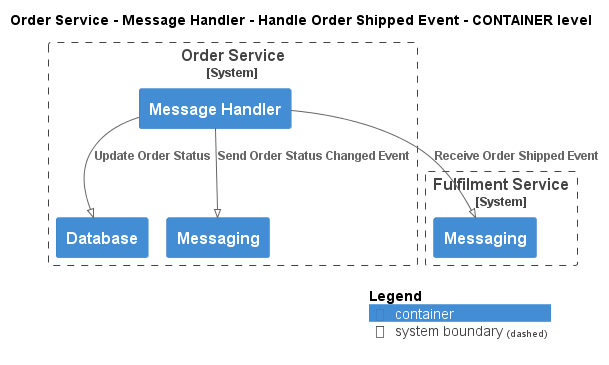

The diagram above was rendered by PlantUML. Its source (embedded in the PNG):
@startuml
!pragma layout smetana
!include ..\..\..\..\..\..\.c4s\C4_Container.puml

AddElementTag("state:new", $bgColor=green, $fontColor=#ffffff, $borderColor=green, $shadowing="False")
AddElementTag("state:changed", $bgColor=orange, $fontColor=#ffffff, $borderColor=orange, $shadowing="False")
AddElementTag("state:removed", $bgColor=red, $fontColor=#ffffff, $borderColor=red, $shadowing="False")

AddRelTag("state:new", $textColor=green, $lineColor=green)
AddRelTag("state:changed", $textColor=orange, $lineColor=orange)
AddRelTag("state:removed", $textColor=red, $lineColor=red)

SHOW_PERSON_PORTRAIT()
LAYOUT_TOP_DOWN()

skinparam linetype polyline

title Order Service - Message Handler - Handle Order Shipped Event - CONTAINER level


System_Boundary(ECommercePlatform.SoftwareSystems.OrderService, "Order Service") {
    Container(ECommercePlatform.SoftwareSystems.OrderService.Containers.MessageHandler, "Message Handler", "", "")
    Container(ECommercePlatform.SoftwareSystems.OrderService.Containers.Database, "Database", "", "")
    Container(ECommercePlatform.SoftwareSystems.OrderService.Containers.Messaging, "Messaging", "", "")
}

System_Boundary(ECommercePlatform.SoftwareSystems.FulfilmentService, "Fulfilment Service") {
    Container(ECommercePlatform.SoftwareSystems.FulfilmentService.Containers.Messaging, "Messaging", "", "")
}

Rel(ECommercePlatform.SoftwareSystems.OrderService.Containers.MessageHandler, ECommercePlatform.SoftwareSystems.FulfilmentService.Containers.Messaging, "Receive Order Shipped Event")
Rel(ECommercePlatform.SoftwareSystems.OrderService.Containers.MessageHandler, ECommercePlatform.SoftwareSystems.OrderService.Containers.Database, "Update Order Status")
Rel(ECommercePlatform.SoftwareSystems.OrderService.Containers.MessageHandler, ECommercePlatform.SoftwareSystems.OrderService.Containers.Messaging, "Send Order Status Changed Event")


SHOW_LEGEND()
@enduml